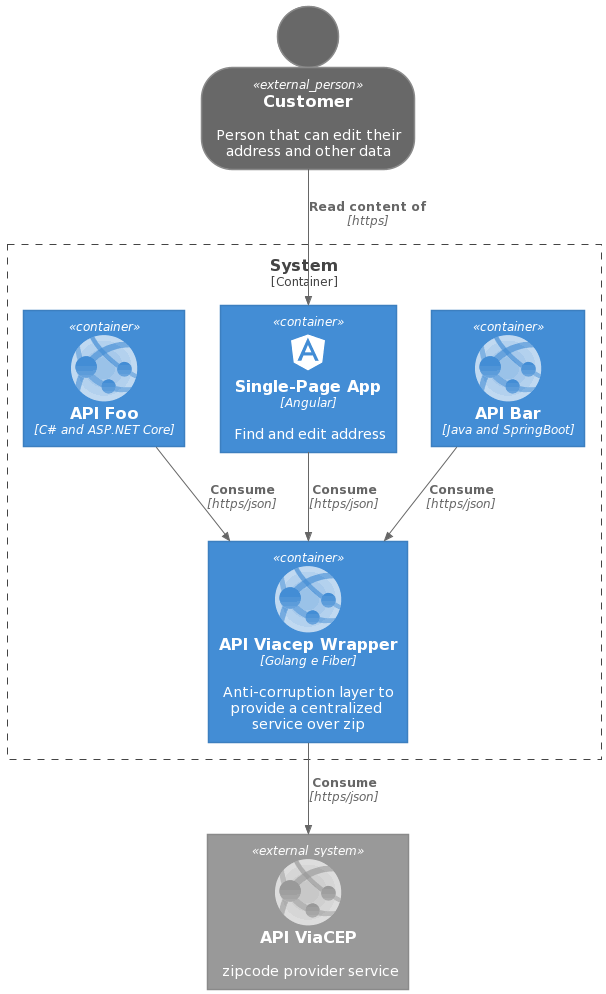

The diagram above was rendered by PlantUML. Its source (embedded in the PNG):
@startuml
!include https://raw.githubusercontent.com/plantuml-stdlib/C4-PlantUML/master/C4_Container.puml

!define AzurePuml https://raw.githubusercontent.com/plantuml-stdlib/Azure-PlantUML/master/dist 
!includeurl AzurePuml/AzureCommon.puml
!includeurl AzurePuml/AzureC4Integration.puml
!includeurl AzurePuml/Web/AzureWebApp.puml

!define DEVICONS https://raw.githubusercontent.com/tupadr3/plantuml-icon-font-sprites/master/devicons
!include DEVICONS/angular.puml

SHOW_PERSON_OUTLINE()

Person_Ext(user, "Customer", "Person that can edit their address and other data")

Container_Boundary(c1, "System") {
  Container(apiwrapper, "API Viacep Wrapper", "Golang e Fiber", "Anti-corruption layer to provide a centralized service over zip", "AzureWebApp")
  Container(spa, "Single-Page App", "Angular", "Find and edit address", "angular")
  Container(apibar, "API Bar", "Java and SpringBoot", "", "AzureWebApp")
  Container(apifoo, "API Foo", "C# and ASP.NET Core", "", "AzureWebApp")
}

System_Ext(apiviacep, "API ViaCEP", "zipcode provider service", "AzureWebApp")

Rel(user, spa, "Read content of", "https")
Rel(spa, apiwrapper, "Consume", "https/json")
Rel(apifoo, apiwrapper, "Consume", "https/json")
Rel(apibar, apiwrapper, "Consume", "https/json")
Rel(apiwrapper, apiviacep, "Consume", "https/json")

Lay_R(spa,apibar)
@enduml